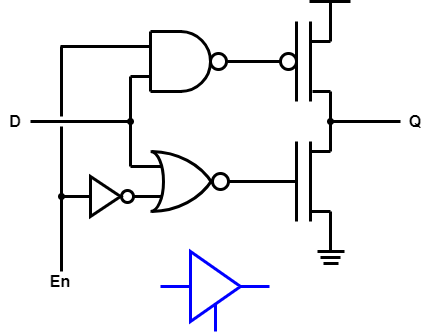

The diagram above was exported from draw.io. Its source (the exported page's mxGraphModel, read from the mxfile embedded in the PNG):
<mxGraphModel dx="704" dy="355" grid="1" gridSize="10" guides="1" tooltips="1" connect="1" arrows="1" fold="1" page="1" pageScale="1" pageWidth="827" pageHeight="1169" math="0" shadow="0">
  <root>
    <mxCell id="0" />
    <mxCell id="1" parent="0" />
    <mxCell id="luUNX9A9xF3Idbi4yR1N-42" value="" style="endArrow=none;html=1;rounded=0;strokeWidth=3;" parent="1" edge="1">
      <mxGeometry width="50" height="50" relative="1" as="geometry">
        <mxPoint x="540" y="530" as="sourcePoint" />
        <mxPoint x="540" y="570" as="targetPoint" />
      </mxGeometry>
    </mxCell>
    <mxCell id="luUNX9A9xF3Idbi4yR1N-43" value="" style="ellipse;whiteSpace=wrap;html=1;aspect=fixed;strokeWidth=3;fillColor=none;" parent="1" vertex="1">
      <mxGeometry x="490" y="582" width="16" height="16" as="geometry" />
    </mxCell>
    <mxCell id="luUNX9A9xF3Idbi4yR1N-44" value="" style="endArrow=none;html=1;rounded=0;strokeWidth=3;" parent="1" edge="1">
      <mxGeometry width="50" height="50" relative="1" as="geometry">
        <mxPoint x="506" y="630" as="sourcePoint" />
        <mxPoint x="506" y="550" as="targetPoint" />
      </mxGeometry>
    </mxCell>
    <mxCell id="luUNX9A9xF3Idbi4yR1N-45" value="" style="endArrow=none;html=1;rounded=0;strokeWidth=3;" parent="1" edge="1">
      <mxGeometry width="50" height="50" relative="1" as="geometry">
        <mxPoint x="522" y="620" as="sourcePoint" />
        <mxPoint x="540" y="620" as="targetPoint" />
      </mxGeometry>
    </mxCell>
    <mxCell id="luUNX9A9xF3Idbi4yR1N-47" value="" style="endArrow=none;html=1;rounded=0;strokeWidth=3;" parent="1" edge="1">
      <mxGeometry width="50" height="50" relative="1" as="geometry">
        <mxPoint x="520" y="630" as="sourcePoint" />
        <mxPoint x="520" y="550" as="targetPoint" />
      </mxGeometry>
    </mxCell>
    <mxCell id="luUNX9A9xF3Idbi4yR1N-48" value="" style="endArrow=none;html=1;rounded=0;strokeWidth=3;" parent="1" edge="1">
      <mxGeometry width="50" height="50" relative="1" as="geometry">
        <mxPoint x="521" y="570" as="sourcePoint" />
        <mxPoint x="540" y="570" as="targetPoint" />
      </mxGeometry>
    </mxCell>
    <mxCell id="luUNX9A9xF3Idbi4yR1N-97" value="" style="endArrow=none;html=1;rounded=0;strokeWidth=3;" parent="1" edge="1">
      <mxGeometry width="50" height="50" relative="1" as="geometry">
        <mxPoint x="540" y="680" as="sourcePoint" />
        <mxPoint x="540" y="620" as="targetPoint" />
      </mxGeometry>
    </mxCell>
    <mxCell id="luUNX9A9xF3Idbi4yR1N-110" value="" style="endArrow=none;html=1;rounded=0;strokeWidth=3;" parent="1" edge="1">
      <mxGeometry width="50" height="50" relative="1" as="geometry">
        <mxPoint x="527" y="780" as="sourcePoint" />
        <mxPoint x="554" y="780" as="targetPoint" />
      </mxGeometry>
    </mxCell>
    <mxCell id="luUNX9A9xF3Idbi4yR1N-111" value="" style="endArrow=none;html=1;rounded=0;strokeWidth=3;" parent="1" edge="1">
      <mxGeometry width="50" height="50" relative="1" as="geometry">
        <mxPoint x="530" y="786" as="sourcePoint" />
        <mxPoint x="550" y="786" as="targetPoint" />
      </mxGeometry>
    </mxCell>
    <mxCell id="luUNX9A9xF3Idbi4yR1N-112" value="" style="endArrow=none;html=1;rounded=0;strokeWidth=3;" parent="1" edge="1">
      <mxGeometry width="50" height="50" relative="1" as="geometry">
        <mxPoint x="533" y="792" as="sourcePoint" />
        <mxPoint x="548" y="792" as="targetPoint" />
      </mxGeometry>
    </mxCell>
    <mxCell id="luUNX9A9xF3Idbi4yR1N-113" value="" style="endArrow=none;html=1;rounded=0;strokeWidth=3;exitX=1;exitY=0.5;exitDx=0;exitDy=0;" parent="1" edge="1">
      <mxGeometry width="50" height="50" relative="1" as="geometry">
        <mxPoint x="438" y="710" as="sourcePoint" />
        <mxPoint x="506" y="710" as="targetPoint" />
      </mxGeometry>
    </mxCell>
    <mxCell id="luUNX9A9xF3Idbi4yR1N-114" value="" style="endArrow=none;html=1;rounded=0;strokeWidth=3;" parent="1" edge="1">
      <mxGeometry width="50" height="50" relative="1" as="geometry">
        <mxPoint x="506" y="750" as="sourcePoint" />
        <mxPoint x="506" y="670" as="targetPoint" />
      </mxGeometry>
    </mxCell>
    <mxCell id="luUNX9A9xF3Idbi4yR1N-115" value="" style="endArrow=none;html=1;rounded=0;strokeWidth=3;" parent="1" edge="1">
      <mxGeometry width="50" height="50" relative="1" as="geometry">
        <mxPoint x="520" y="740" as="sourcePoint" />
        <mxPoint x="540" y="740" as="targetPoint" />
      </mxGeometry>
    </mxCell>
    <mxCell id="luUNX9A9xF3Idbi4yR1N-116" value="" style="endArrow=none;html=1;rounded=0;strokeWidth=3;" parent="1" edge="1">
      <mxGeometry width="50" height="50" relative="1" as="geometry">
        <mxPoint x="540" y="740" as="sourcePoint" />
        <mxPoint x="540" y="780" as="targetPoint" />
      </mxGeometry>
    </mxCell>
    <mxCell id="luUNX9A9xF3Idbi4yR1N-117" value="" style="endArrow=none;html=1;rounded=0;strokeWidth=3;" parent="1" edge="1">
      <mxGeometry width="50" height="50" relative="1" as="geometry">
        <mxPoint x="520" y="750" as="sourcePoint" />
        <mxPoint x="520" y="670" as="targetPoint" />
      </mxGeometry>
    </mxCell>
    <mxCell id="luUNX9A9xF3Idbi4yR1N-118" value="" style="endArrow=none;html=1;rounded=0;strokeWidth=3;" parent="1" edge="1">
      <mxGeometry width="50" height="50" relative="1" as="geometry">
        <mxPoint x="520" y="680" as="sourcePoint" />
        <mxPoint x="540" y="680" as="targetPoint" />
      </mxGeometry>
    </mxCell>
    <mxCell id="luUNX9A9xF3Idbi4yR1N-119" value="&lt;font face=&quot;Helvetica&quot; style=&quot;font-size: 16px;&quot;&gt;&lt;b style=&quot;&quot;&gt;Q&lt;/b&gt;&lt;/font&gt;" style="text;html=1;align=center;verticalAlign=middle;whiteSpace=wrap;rounded=0;" parent="1" vertex="1">
      <mxGeometry x="610" y="640" width="30" height="20" as="geometry" />
    </mxCell>
    <mxCell id="luUNX9A9xF3Idbi4yR1N-132" value="" style="ellipse;whiteSpace=wrap;html=1;aspect=fixed;strokeWidth=3;fillColor=#000000;" parent="1" vertex="1">
      <mxGeometry x="538" y="648" width="4" height="4" as="geometry" />
    </mxCell>
    <mxCell id="NUGK62JT-6W1MnNi1ZmS-1" value="" style="verticalLabelPosition=bottom;verticalAlign=top;html=1;shape=mxgraph.basic.arc;startAngle=0.32756552698649555;endAngle=0.4968173254495136;strokeWidth=3;" vertex="1" parent="1">
      <mxGeometry x="290" y="620" width="140" height="120" as="geometry" />
    </mxCell>
    <mxCell id="NUGK62JT-6W1MnNi1ZmS-2" value="" style="verticalLabelPosition=bottom;verticalAlign=top;html=1;shape=mxgraph.basic.arc;startAngle=0.32756552698649555;endAngle=0.4968173254495136;strokeWidth=3;flipV=1;" vertex="1" parent="1">
      <mxGeometry x="290" y="680" width="140" height="120" as="geometry" />
    </mxCell>
    <mxCell id="NUGK62JT-6W1MnNi1ZmS-8" value="" style="ellipse;whiteSpace=wrap;html=1;aspect=fixed;strokeWidth=3;fillColor=none;" vertex="1" parent="1">
      <mxGeometry x="420" y="582" width="16" height="16" as="geometry" />
    </mxCell>
    <mxCell id="NUGK62JT-6W1MnNi1ZmS-9" value="" style="ellipse;whiteSpace=wrap;html=1;aspect=fixed;strokeWidth=3;fillColor=none;" vertex="1" parent="1">
      <mxGeometry x="422" y="702" width="16" height="16" as="geometry" />
    </mxCell>
    <mxCell id="NUGK62JT-6W1MnNi1ZmS-4" value="" style="verticalLabelPosition=bottom;verticalAlign=top;html=1;shape=mxgraph.basic.arc;startAngle=0.0015914963824541276;endAngle=0.5;strokeWidth=3;" vertex="1" parent="1">
      <mxGeometry x="360" y="560" width="60" height="60" as="geometry" />
    </mxCell>
    <mxCell id="NUGK62JT-6W1MnNi1ZmS-5" value="" style="endArrow=none;html=1;rounded=0;strokeWidth=3;" edge="1" parent="1">
      <mxGeometry width="50" height="50" relative="1" as="geometry">
        <mxPoint x="360" y="560" as="sourcePoint" />
        <mxPoint x="391.5" y="560" as="targetPoint" />
      </mxGeometry>
    </mxCell>
    <mxCell id="NUGK62JT-6W1MnNi1ZmS-6" value="" style="endArrow=none;html=1;rounded=0;strokeWidth=3;" edge="1" parent="1">
      <mxGeometry width="50" height="50" relative="1" as="geometry">
        <mxPoint x="360" y="620" as="sourcePoint" />
        <mxPoint x="391.5" y="620" as="targetPoint" />
      </mxGeometry>
    </mxCell>
    <mxCell id="NUGK62JT-6W1MnNi1ZmS-7" value="" style="endArrow=none;html=1;rounded=0;strokeWidth=3;" edge="1" parent="1">
      <mxGeometry width="50" height="50" relative="1" as="geometry">
        <mxPoint x="360" y="620" as="sourcePoint" />
        <mxPoint x="360" y="560" as="targetPoint" />
      </mxGeometry>
    </mxCell>
    <mxCell id="NUGK62JT-6W1MnNi1ZmS-10" value="" style="verticalLabelPosition=bottom;verticalAlign=top;html=1;shape=mxgraph.basic.arc;startAngle=0.0015914963824541276;endAngle=0.5;strokeWidth=3;" vertex="1" parent="1">
      <mxGeometry x="347" y="680" width="26" height="60" as="geometry" />
    </mxCell>
    <mxCell id="NUGK62JT-6W1MnNi1ZmS-11" value="" style="endArrow=none;html=1;rounded=0;strokeWidth=3;exitX=1;exitY=0.5;exitDx=0;exitDy=0;" edge="1" parent="1">
      <mxGeometry width="50" height="50" relative="1" as="geometry">
        <mxPoint x="519" y="530" as="sourcePoint" />
        <mxPoint x="560" y="530" as="targetPoint" />
      </mxGeometry>
    </mxCell>
    <mxCell id="NUGK62JT-6W1MnNi1ZmS-12" value="" style="endArrow=none;html=1;rounded=0;strokeWidth=3;exitX=1;exitY=0.5;exitDx=0;exitDy=0;" edge="1" parent="1">
      <mxGeometry width="50" height="50" relative="1" as="geometry">
        <mxPoint x="437" y="590" as="sourcePoint" />
        <mxPoint x="490" y="590" as="targetPoint" />
      </mxGeometry>
    </mxCell>
    <mxCell id="NUGK62JT-6W1MnNi1ZmS-13" value="" style="endArrow=none;html=1;rounded=0;strokeWidth=3;exitX=1;exitY=0.5;exitDx=0;exitDy=0;" edge="1" parent="1">
      <mxGeometry width="50" height="50" relative="1" as="geometry">
        <mxPoint x="540" y="650" as="sourcePoint" />
        <mxPoint x="610" y="650" as="targetPoint" />
      </mxGeometry>
    </mxCell>
    <mxCell id="NUGK62JT-6W1MnNi1ZmS-14" value="" style="ellipse;whiteSpace=wrap;html=1;aspect=fixed;strokeWidth=3;fillColor=none;" vertex="1" parent="1">
      <mxGeometry x="331" y="719" width="12" height="12" as="geometry" />
    </mxCell>
    <mxCell id="NUGK62JT-6W1MnNi1ZmS-15" value="" style="triangle;whiteSpace=wrap;html=1;strokeWidth=3;fillColor=none;" vertex="1" parent="1">
      <mxGeometry x="300" y="705" width="30" height="40" as="geometry" />
    </mxCell>
    <mxCell id="NUGK62JT-6W1MnNi1ZmS-16" value="&lt;font face=&quot;Helvetica&quot; style=&quot;font-size: 16px;&quot;&gt;&lt;b style=&quot;&quot;&gt;D&lt;/b&gt;&lt;/font&gt;" style="text;html=1;align=center;verticalAlign=middle;whiteSpace=wrap;rounded=0;" vertex="1" parent="1">
      <mxGeometry x="210" y="640" width="30" height="20" as="geometry" />
    </mxCell>
    <mxCell id="NUGK62JT-6W1MnNi1ZmS-17" value="" style="ellipse;whiteSpace=wrap;html=1;aspect=fixed;strokeWidth=3;fillColor=#000000;" vertex="1" parent="1">
      <mxGeometry x="338" y="648" width="4" height="4" as="geometry" />
    </mxCell>
    <mxCell id="NUGK62JT-6W1MnNi1ZmS-18" value="" style="endArrow=none;html=1;rounded=0;strokeWidth=3;exitX=1;exitY=0.5;exitDx=0;exitDy=0;" edge="1" parent="1">
      <mxGeometry width="50" height="50" relative="1" as="geometry">
        <mxPoint x="240" y="650" as="sourcePoint" />
        <mxPoint x="340" y="650" as="targetPoint" />
      </mxGeometry>
    </mxCell>
    <mxCell id="NUGK62JT-6W1MnNi1ZmS-19" value="" style="endArrow=none;html=1;rounded=0;strokeWidth=3;" edge="1" parent="1">
      <mxGeometry width="50" height="50" relative="1" as="geometry">
        <mxPoint x="340" y="695" as="sourcePoint" />
        <mxPoint x="371" y="695" as="targetPoint" />
      </mxGeometry>
    </mxCell>
    <mxCell id="NUGK62JT-6W1MnNi1ZmS-20" value="" style="endArrow=none;html=1;rounded=0;strokeWidth=3;" edge="1" parent="1">
      <mxGeometry width="50" height="50" relative="1" as="geometry">
        <mxPoint x="340" y="605" as="sourcePoint" />
        <mxPoint x="360" y="605" as="targetPoint" />
      </mxGeometry>
    </mxCell>
    <mxCell id="NUGK62JT-6W1MnNi1ZmS-21" value="" style="endArrow=none;html=1;rounded=0;strokeWidth=3;exitX=1;exitY=0.5;exitDx=0;exitDy=0;" edge="1" parent="1">
      <mxGeometry width="50" height="50" relative="1" as="geometry">
        <mxPoint x="270" y="575" as="sourcePoint" />
        <mxPoint x="360" y="575" as="targetPoint" />
      </mxGeometry>
    </mxCell>
    <mxCell id="NUGK62JT-6W1MnNi1ZmS-22" value="" style="endArrow=none;html=1;rounded=0;strokeWidth=3;" edge="1" parent="1">
      <mxGeometry width="50" height="50" relative="1" as="geometry">
        <mxPoint x="343" y="725" as="sourcePoint" />
        <mxPoint x="371" y="725" as="targetPoint" />
      </mxGeometry>
    </mxCell>
    <mxCell id="NUGK62JT-6W1MnNi1ZmS-23" value="" style="endArrow=none;html=1;rounded=0;strokeWidth=3;" edge="1" parent="1">
      <mxGeometry width="50" height="50" relative="1" as="geometry">
        <mxPoint x="340" y="695" as="sourcePoint" />
        <mxPoint x="340" y="605" as="targetPoint" />
      </mxGeometry>
    </mxCell>
    <mxCell id="NUGK62JT-6W1MnNi1ZmS-24" value="" style="endArrow=none;html=1;rounded=0;strokeWidth=3;" edge="1" parent="1">
      <mxGeometry width="50" height="50" relative="1" as="geometry">
        <mxPoint x="271" y="645" as="sourcePoint" />
        <mxPoint x="271" y="575" as="targetPoint" />
      </mxGeometry>
    </mxCell>
    <mxCell id="NUGK62JT-6W1MnNi1ZmS-25" value="" style="endArrow=none;html=1;rounded=0;strokeWidth=3;" edge="1" parent="1">
      <mxGeometry width="50" height="50" relative="1" as="geometry">
        <mxPoint x="271" y="800" as="sourcePoint" />
        <mxPoint x="271" y="655" as="targetPoint" />
      </mxGeometry>
    </mxCell>
    <mxCell id="NUGK62JT-6W1MnNi1ZmS-26" value="" style="endArrow=none;html=1;rounded=0;strokeWidth=3;" edge="1" parent="1">
      <mxGeometry width="50" height="50" relative="1" as="geometry">
        <mxPoint x="270" y="725" as="sourcePoint" />
        <mxPoint x="300" y="725" as="targetPoint" />
      </mxGeometry>
    </mxCell>
    <mxCell id="NUGK62JT-6W1MnNi1ZmS-27" value="" style="ellipse;whiteSpace=wrap;html=1;aspect=fixed;strokeWidth=3;fillColor=#000000;" vertex="1" parent="1">
      <mxGeometry x="269" y="723" width="4" height="4" as="geometry" />
    </mxCell>
    <mxCell id="NUGK62JT-6W1MnNi1ZmS-28" value="&lt;font face=&quot;Helvetica&quot; style=&quot;font-size: 16px;&quot;&gt;&lt;b style=&quot;&quot;&gt;En&lt;/b&gt;&lt;/font&gt;" style="text;html=1;align=center;verticalAlign=middle;whiteSpace=wrap;rounded=0;" vertex="1" parent="1">
      <mxGeometry x="255" y="800" width="30" height="20" as="geometry" />
    </mxCell>
    <mxCell id="NUGK62JT-6W1MnNi1ZmS-30" value="" style="triangle;whiteSpace=wrap;html=1;strokeWidth=3;fillColor=none;strokeColor=#0000FF;" vertex="1" parent="1">
      <mxGeometry x="400" y="780" width="50" height="70" as="geometry" />
    </mxCell>
    <mxCell id="NUGK62JT-6W1MnNi1ZmS-31" value="" style="endArrow=none;html=1;rounded=0;strokeWidth=3;strokeColor=#0000FF;" edge="1" parent="1">
      <mxGeometry width="50" height="50" relative="1" as="geometry">
        <mxPoint x="370" y="815" as="sourcePoint" />
        <mxPoint x="400" y="815" as="targetPoint" />
      </mxGeometry>
    </mxCell>
    <mxCell id="NUGK62JT-6W1MnNi1ZmS-32" value="" style="endArrow=none;html=1;rounded=0;strokeWidth=3;strokeColor=#0000FF;" edge="1" parent="1">
      <mxGeometry width="50" height="50" relative="1" as="geometry">
        <mxPoint x="449" y="815" as="sourcePoint" />
        <mxPoint x="479" y="815" as="targetPoint" />
      </mxGeometry>
    </mxCell>
    <mxCell id="NUGK62JT-6W1MnNi1ZmS-33" value="" style="endArrow=none;html=1;rounded=0;strokeWidth=3;strokeColor=#0000FF;" edge="1" parent="1">
      <mxGeometry width="50" height="50" relative="1" as="geometry">
        <mxPoint x="425" y="860" as="sourcePoint" />
        <mxPoint x="425" y="833" as="targetPoint" />
      </mxGeometry>
    </mxCell>
  </root>
</mxGraphModel>